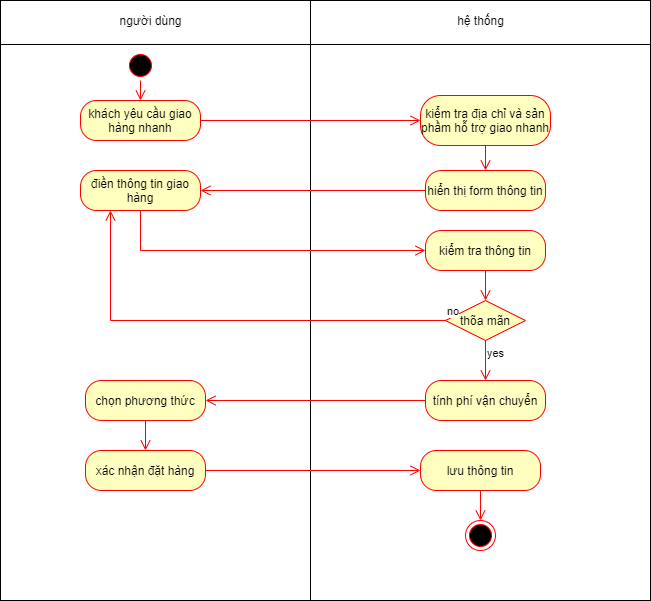

The diagram above was exported from draw.io. Its source (the exported page's mxGraphModel, read from the mxfile embedded in the PNG):
<mxGraphModel dx="1422" dy="737" grid="1" gridSize="10" guides="1" tooltips="1" connect="1" arrows="1" fold="1" page="1" pageScale="1" pageWidth="827" pageHeight="1169" math="0" shadow="0">
  <root>
    <mxCell id="0" />
    <mxCell id="1" parent="0" />
    <mxCell id="8RPi2JFAG920WC4Ntyfp-1" value="" style="verticalLabelPosition=bottom;verticalAlign=top;html=1;shape=mxgraph.basic.rect;fillColor2=none;strokeWidth=1;size=20;indent=5;" parent="1" vertex="1">
      <mxGeometry x="100" y="50" width="310" height="600" as="geometry" />
    </mxCell>
    <mxCell id="8RPi2JFAG920WC4Ntyfp-3" value="" style="verticalLabelPosition=bottom;verticalAlign=top;html=1;shape=mxgraph.basic.rect;fillColor2=none;strokeWidth=1;size=20;indent=5;" parent="1" vertex="1">
      <mxGeometry x="410" y="50" width="340" height="600" as="geometry" />
    </mxCell>
    <mxCell id="8RPi2JFAG920WC4Ntyfp-4" value="" style="line;strokeWidth=1;fillColor=none;align=left;verticalAlign=middle;spacingTop=-1;spacingLeft=3;spacingRight=3;rotatable=0;labelPosition=right;points=[];portConstraint=eastwest;" parent="1" vertex="1">
      <mxGeometry x="100" y="90" width="650" height="8" as="geometry" />
    </mxCell>
    <mxCell id="8RPi2JFAG920WC4Ntyfp-5" value="người dùng" style="text;html=1;align=center;verticalAlign=middle;resizable=0;points=[];autosize=1;strokeColor=none;fillColor=none;" parent="1" vertex="1">
      <mxGeometry x="210" y="60" width="80" height="20" as="geometry" />
    </mxCell>
    <mxCell id="8RPi2JFAG920WC4Ntyfp-6" value="hệ thống" style="text;html=1;align=center;verticalAlign=middle;resizable=0;points=[];autosize=1;strokeColor=none;fillColor=none;" parent="1" vertex="1">
      <mxGeometry x="550" y="60" width="60" height="20" as="geometry" />
    </mxCell>
    <mxCell id="8RPi2JFAG920WC4Ntyfp-7" value="" style="ellipse;html=1;shape=startState;fillColor=#000000;strokeColor=#ff0000;" parent="1" vertex="1">
      <mxGeometry x="225" y="100" width="30" height="30" as="geometry" />
    </mxCell>
    <mxCell id="8RPi2JFAG920WC4Ntyfp-8" value="" style="edgeStyle=orthogonalEdgeStyle;html=1;verticalAlign=bottom;endArrow=open;endSize=8;strokeColor=#ff0000;rounded=0;entryX=0.5;entryY=0;entryDx=0;entryDy=0;" parent="1" source="8RPi2JFAG920WC4Ntyfp-7" target="8RPi2JFAG920WC4Ntyfp-11" edge="1">
      <mxGeometry relative="1" as="geometry">
        <mxPoint x="575" y="170" as="targetPoint" />
      </mxGeometry>
    </mxCell>
    <mxCell id="8RPi2JFAG920WC4Ntyfp-9" value="kiểm tra địa chỉ và sản phầm hỗ trợ giao nhanh" style="rounded=1;whiteSpace=wrap;html=1;arcSize=40;fontColor=#000000;fillColor=#ffffc0;strokeColor=#ff0000;" parent="1" vertex="1">
      <mxGeometry x="520" y="145" width="130" height="50" as="geometry" />
    </mxCell>
    <mxCell id="8RPi2JFAG920WC4Ntyfp-10" value="" style="html=1;verticalAlign=bottom;endArrow=open;endSize=8;strokeColor=#ff0000;rounded=0;entryX=0.5;entryY=0;entryDx=0;entryDy=0;" parent="1" source="8RPi2JFAG920WC4Ntyfp-9" target="8RPi2JFAG920WC4Ntyfp-15" edge="1">
      <mxGeometry relative="1" as="geometry">
        <mxPoint x="580" y="270" as="targetPoint" />
      </mxGeometry>
    </mxCell>
    <mxCell id="8RPi2JFAG920WC4Ntyfp-11" value="khách yêu cầu giao hàng nhanh" style="rounded=1;whiteSpace=wrap;html=1;arcSize=40;fontColor=#000000;fillColor=#ffffc0;strokeColor=#ff0000;" parent="1" vertex="1">
      <mxGeometry x="180" y="150" width="120" height="40" as="geometry" />
    </mxCell>
    <mxCell id="8RPi2JFAG920WC4Ntyfp-12" value="" style="edgeStyle=orthogonalEdgeStyle;html=1;verticalAlign=bottom;endArrow=open;endSize=8;strokeColor=#ff0000;rounded=0;entryX=0;entryY=0.5;entryDx=0;entryDy=0;" parent="1" source="8RPi2JFAG920WC4Ntyfp-11" target="8RPi2JFAG920WC4Ntyfp-9" edge="1">
      <mxGeometry relative="1" as="geometry">
        <mxPoint x="260" y="300" as="targetPoint" />
      </mxGeometry>
    </mxCell>
    <mxCell id="8RPi2JFAG920WC4Ntyfp-15" value="hiển thị form thông tin" style="rounded=1;whiteSpace=wrap;html=1;arcSize=40;fontColor=#000000;fillColor=#ffffc0;strokeColor=#ff0000;" parent="1" vertex="1">
      <mxGeometry x="525" y="220" width="120" height="40" as="geometry" />
    </mxCell>
    <mxCell id="8RPi2JFAG920WC4Ntyfp-17" value="điền thông tin giao hàng" style="rounded=1;whiteSpace=wrap;html=1;arcSize=40;fontColor=#000000;fillColor=#ffffc0;strokeColor=#ff0000;" parent="1" vertex="1">
      <mxGeometry x="180" y="220" width="120" height="40" as="geometry" />
    </mxCell>
    <mxCell id="8RPi2JFAG920WC4Ntyfp-18" value="" style="edgeStyle=orthogonalEdgeStyle;html=1;verticalAlign=bottom;endArrow=open;endSize=8;strokeColor=#ff0000;rounded=0;entryX=0;entryY=0.5;entryDx=0;entryDy=0;" parent="1" source="8RPi2JFAG920WC4Ntyfp-17" target="8RPi2JFAG920WC4Ntyfp-19" edge="1">
      <mxGeometry relative="1" as="geometry">
        <mxPoint x="255" y="370" as="targetPoint" />
        <Array as="points">
          <mxPoint x="240" y="300" />
        </Array>
      </mxGeometry>
    </mxCell>
    <mxCell id="8RPi2JFAG920WC4Ntyfp-19" value="kiểm tra thông tin" style="rounded=1;whiteSpace=wrap;html=1;arcSize=40;fontColor=#000000;fillColor=#ffffc0;strokeColor=#ff0000;" parent="1" vertex="1">
      <mxGeometry x="525" y="280" width="120" height="40" as="geometry" />
    </mxCell>
    <mxCell id="8RPi2JFAG920WC4Ntyfp-20" value="" style="html=1;verticalAlign=bottom;endArrow=open;endSize=8;strokeColor=#ff0000;rounded=0;exitX=0.5;exitY=1;exitDx=0;exitDy=0;" parent="1" source="8RPi2JFAG920WC4Ntyfp-19" target="qFw-xm7OitWZwUJeUYYH-1" edge="1">
      <mxGeometry relative="1" as="geometry">
        <mxPoint x="800" y="330" as="targetPoint" />
      </mxGeometry>
    </mxCell>
    <mxCell id="8RPi2JFAG920WC4Ntyfp-23" value="xác nhận đặt hàng" style="rounded=1;whiteSpace=wrap;html=1;arcSize=40;fontColor=#000000;fillColor=#ffffc0;strokeColor=#ff0000;" parent="1" vertex="1">
      <mxGeometry x="185" y="500" width="120" height="40" as="geometry" />
    </mxCell>
    <mxCell id="8RPi2JFAG920WC4Ntyfp-25" value="" style="ellipse;html=1;shape=endState;fillColor=#000000;strokeColor=#ff0000;" parent="1" vertex="1">
      <mxGeometry x="565" y="570" width="30" height="30" as="geometry" />
    </mxCell>
    <mxCell id="8RPi2JFAG920WC4Ntyfp-26" value="" style="html=1;verticalAlign=bottom;endArrow=open;endSize=8;strokeColor=#ff0000;rounded=0;entryX=0;entryY=0.5;entryDx=0;entryDy=0;exitX=1;exitY=0.5;exitDx=0;exitDy=0;" parent="1" source="8RPi2JFAG920WC4Ntyfp-23" target="8RPi2JFAG920WC4Ntyfp-32" edge="1">
      <mxGeometry relative="1" as="geometry">
        <mxPoint x="325" y="410" as="targetPoint" />
        <mxPoint x="255" y="420" as="sourcePoint" />
      </mxGeometry>
    </mxCell>
    <mxCell id="8RPi2JFAG920WC4Ntyfp-21" value="tính phí vận chuyển" style="rounded=1;whiteSpace=wrap;html=1;arcSize=40;fontColor=#000000;fillColor=#ffffc0;strokeColor=#ff0000;" parent="1" vertex="1">
      <mxGeometry x="525" y="430" width="120" height="40" as="geometry" />
    </mxCell>
    <mxCell id="8RPi2JFAG920WC4Ntyfp-27" value="" style="html=1;verticalAlign=bottom;endArrow=open;endSize=8;strokeColor=#ff0000;rounded=0;endFill=0;" parent="1" source="8RPi2JFAG920WC4Ntyfp-15" target="8RPi2JFAG920WC4Ntyfp-17" edge="1">
      <mxGeometry relative="1" as="geometry">
        <mxPoint x="310" y="240" as="targetPoint" />
        <mxPoint x="590" y="280" as="sourcePoint" />
      </mxGeometry>
    </mxCell>
    <mxCell id="8RPi2JFAG920WC4Ntyfp-29" value="chọn phương thức" style="rounded=1;whiteSpace=wrap;html=1;arcSize=40;fontColor=#000000;fillColor=#ffffc0;strokeColor=#ff0000;" parent="1" vertex="1">
      <mxGeometry x="185" y="430" width="120" height="40" as="geometry" />
    </mxCell>
    <mxCell id="8RPi2JFAG920WC4Ntyfp-30" value="" style="edgeStyle=orthogonalEdgeStyle;html=1;verticalAlign=bottom;endArrow=open;endSize=8;strokeColor=#ff0000;rounded=0;entryX=0.5;entryY=0;entryDx=0;entryDy=0;" parent="1" source="8RPi2JFAG920WC4Ntyfp-29" target="8RPi2JFAG920WC4Ntyfp-23" edge="1">
      <mxGeometry relative="1" as="geometry">
        <mxPoint x="250" y="430" as="targetPoint" />
      </mxGeometry>
    </mxCell>
    <mxCell id="8RPi2JFAG920WC4Ntyfp-31" value="" style="edgeStyle=orthogonalEdgeStyle;html=1;verticalAlign=bottom;endArrow=open;endSize=8;strokeColor=#ff0000;rounded=0;exitX=0;exitY=0.5;exitDx=0;exitDy=0;" parent="1" source="8RPi2JFAG920WC4Ntyfp-21" target="8RPi2JFAG920WC4Ntyfp-29" edge="1">
      <mxGeometry relative="1" as="geometry">
        <mxPoint x="260" y="440" as="targetPoint" />
        <mxPoint x="260" y="380" as="sourcePoint" />
      </mxGeometry>
    </mxCell>
    <mxCell id="8RPi2JFAG920WC4Ntyfp-32" value="lưu thông tin" style="rounded=1;whiteSpace=wrap;html=1;arcSize=40;fontColor=#000000;fillColor=#ffffc0;strokeColor=#ff0000;" parent="1" vertex="1">
      <mxGeometry x="520" y="500" width="120" height="40" as="geometry" />
    </mxCell>
    <mxCell id="8RPi2JFAG920WC4Ntyfp-33" value="" style="edgeStyle=orthogonalEdgeStyle;html=1;verticalAlign=bottom;endArrow=open;endSize=8;strokeColor=#ff0000;rounded=0;" parent="1" source="8RPi2JFAG920WC4Ntyfp-32" edge="1" target="8RPi2JFAG920WC4Ntyfp-25">
      <mxGeometry relative="1" as="geometry">
        <mxPoint x="585" y="480" as="targetPoint" />
      </mxGeometry>
    </mxCell>
    <mxCell id="qFw-xm7OitWZwUJeUYYH-1" value="thõa mãn" style="rhombus;whiteSpace=wrap;html=1;fillColor=#ffffc0;strokeColor=#ff0000;" vertex="1" parent="1">
      <mxGeometry x="545" y="350" width="80" height="40" as="geometry" />
    </mxCell>
    <mxCell id="qFw-xm7OitWZwUJeUYYH-2" value="no" style="edgeStyle=orthogonalEdgeStyle;html=1;align=left;verticalAlign=bottom;endArrow=open;endSize=8;strokeColor=#ff0000;rounded=0;entryX=0.25;entryY=1;entryDx=0;entryDy=0;" edge="1" source="qFw-xm7OitWZwUJeUYYH-1" parent="1" target="8RPi2JFAG920WC4Ntyfp-17">
      <mxGeometry x="-1" relative="1" as="geometry">
        <mxPoint x="610" y="360" as="targetPoint" />
      </mxGeometry>
    </mxCell>
    <mxCell id="qFw-xm7OitWZwUJeUYYH-3" value="yes" style="edgeStyle=orthogonalEdgeStyle;html=1;align=left;verticalAlign=top;endArrow=open;endSize=8;strokeColor=#ff0000;rounded=0;entryX=0.5;entryY=0;entryDx=0;entryDy=0;" edge="1" source="qFw-xm7OitWZwUJeUYYH-1" parent="1" target="8RPi2JFAG920WC4Ntyfp-21">
      <mxGeometry x="-1" relative="1" as="geometry">
        <mxPoint x="470" y="440" as="targetPoint" />
      </mxGeometry>
    </mxCell>
  </root>
</mxGraphModel>